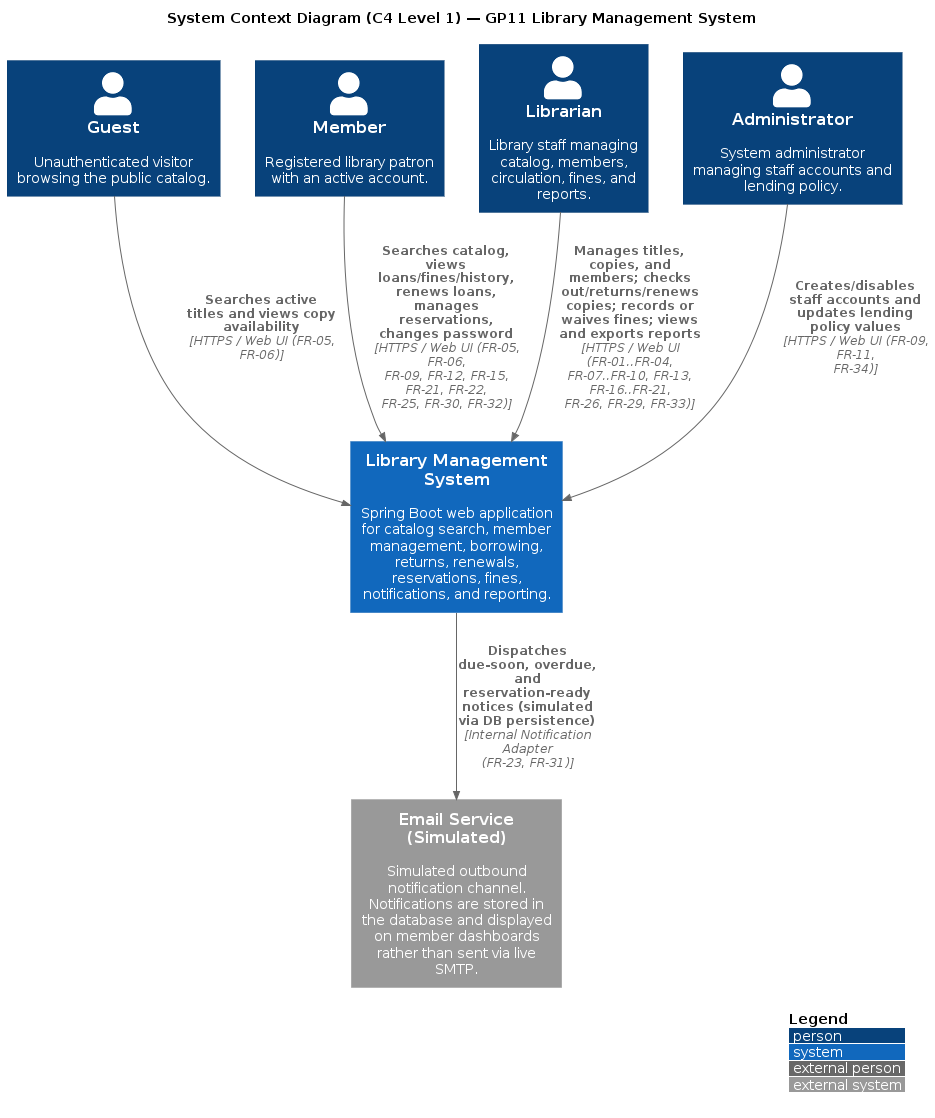

The diagram above was rendered by PlantUML. Its source (embedded in the PNG):
@startuml
!include https://raw.githubusercontent.com/plantuml-stdlib/C4-PlantUML/master/C4_Context.puml

LAYOUT_WITH_LEGEND()

title System Context Diagram (C4 Level 1) — GP11 Library Management System

Person(guest, "Guest", "Unauthenticated visitor browsing the public catalog.")
Person(member, "Member", "Registered library patron with an active account.")
Person(librarian, "Librarian", "Library staff managing catalog, members, circulation, fines, and reports.")
Person(admin, "Administrator", "System administrator managing staff accounts and lending policy.")

System(lms, "Library Management System", "Spring Boot web application for catalog search, member management, borrowing, returns, renewals, reservations, fines, notifications, and reporting.")

System_Ext(email, "Email Service (Simulated)", "Simulated outbound notification channel. Notifications are stored in the database and displayed on member dashboards rather than sent via live SMTP.")

Rel(guest, lms, "Searches active titles and views copy availability", "HTTPS / Web UI (FR-05, FR-06)")
Rel(member, lms, "Searches catalog, views loans/fines/history, renews loans, manages reservations, changes password", "HTTPS / Web UI (FR-05, FR-06, FR-09, FR-12, FR-15, FR-21, FR-22, FR-25, FR-30, FR-32)")
Rel(librarian, lms, "Manages titles, copies, and members; checks out/returns/renews copies; records or waives fines; views and exports reports", "HTTPS / Web UI (FR-01..FR-04, FR-07..FR-10, FR-13, FR-16..FR-21, FR-26, FR-29, FR-33)")
Rel(admin, lms, "Creates/disables staff accounts and updates lending policy values", "HTTPS / Web UI (FR-09, FR-11, FR-34)")

Rel(lms, email, "Dispatches due-soon, overdue, and reservation-ready notices (simulated via DB persistence)", "Internal Notification Adapter (FR-23, FR-31)")
@enduml